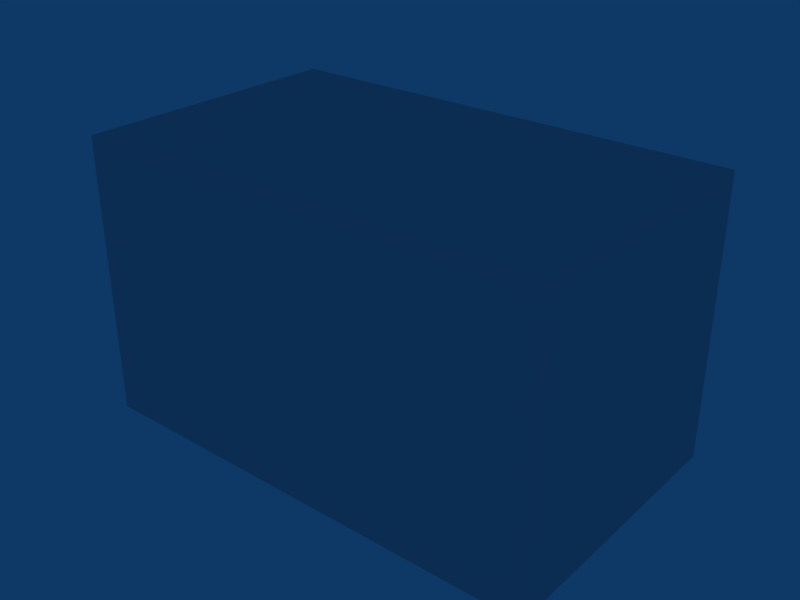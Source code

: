 # Source: goalpost.blend  (saved by Blender 2.47.0; exported with 4.5.12 LTS)
import bpy
from mathutils import Matrix  # noqa: F401  (used for matrix-valued properties, if any)

bpy.ops.wm.read_factory_settings(use_empty=True)
scene = bpy.context.scene
scene.name = 'Scene'

# ---- collections
col_collection_1 = bpy.data.collections.new('Collection 1'); scene.collection.children.link(col_collection_1)

# ---- world
world_world = bpy.data.worlds.new('World'); scene.world = world_world
world_world.color = (0.05656, 0.2208, 0.4)
world_world.use_sun_shadow = False
world_world.sun_shadow_jitter_overblur = 0.0
world_world.cycles.sampling_method = 'MANUAL'
world_world.cycles.sample_map_resolution = 256

# ---- meshes
me_cube_004 = bpy.data.meshes.new('Cube.004')
me_cube_004.from_pydata([(2.5, 2.5, -2.5), (2.5, -2.5, -2.5), (-2.5, -2.5, -2.5), (-2.5, 2.5, -2.5), (2.5, 2.5, 2.5), (2.5, -2.5, 2.5), (-2.5, -2.5, 2.5), (-2.5, 2.5, 2.5)], [], [(0, 1, 2, 3), (4, 7, 6, 5), (0, 4, 5, 1), (1, 5, 6, 2), (2, 6, 7, 3), (4, 0, 3, 7)])
_uv = me_cube_004.uv_layers.new(name='UVTex')
_uv.uv.foreach_set('vector', [0.0, 1.0, 0.0, 0.0, 1.0, 0.0, 1.0, 1.0, 0.0, 1.0, 0.0, 0.0, 1.0, 0.0, 1.0, 1.0, 0.6484, 0.8008, 0.6484, 0.332, 0.1797, 0.332, 0.1797, 0.8008, 0.0, 1.0, 0.0, 0.0, 1.0, 0.0, 1.0, 1.0, 0.1797, 0.8008, 0.1797, 0.332, 0.6484, 0.332, 0.6484, 0.8008, 0.7266, 0.8008, 0.7266, 0.332, 0.7461, 0.332, 0.7461, 0.8008])
me_cube_004.use_remesh_preserve_volume = False
me_cube_004.use_remesh_preserve_attributes = False
me_cube_004.use_mirror_vertex_groups = False
me_cube_004.update()
me_cube_002 = bpy.data.meshes.new('Cube.002')
me_cube_002.from_pydata([(2.5, 2.5, -2.5), (2.5, -2.5, -2.5), (-2.5, -2.5, -2.5), (-2.5, 2.5, -2.5), (2.5, 2.5, 2.5), (2.5, -2.5, 2.5), (-2.5, -2.5, 2.5), (-2.5, 2.5, 2.5)], [], [(0, 1, 2, 3), (4, 7, 6, 5), (0, 4, 5, 1), (1, 5, 6, 2), (2, 6, 7, 3), (4, 0, 3, 7)])
_uv = me_cube_002.uv_layers.new(name='UVTex')
_uv.uv.foreach_set('vector', [0.0, 1.0, 0.0, 0.0, 1.0, 0.0, 1.0, 1.0, 0.0, 1.0, 0.0, 0.0, 1.0, 0.0, 1.0, 1.0, 0.6484, 0.8008, 0.6484, 0.332, 0.1797, 0.332, 0.1797, 0.8008, 0.0, 1.0, 0.0, 0.0, 1.0, 0.0, 1.0, 1.0, 0.1797, 0.8008, 0.1797, 0.332, 0.6484, 0.332, 0.6484, 0.8008, 0.7266, 0.8008, 0.7266, 0.332, 0.7461, 0.332, 0.7461, 0.8008])
me_cube_002.use_remesh_preserve_volume = False
me_cube_002.use_remesh_preserve_attributes = False
me_cube_002.use_mirror_vertex_groups = False
me_cube_002.update()
me_cube_007 = bpy.data.meshes.new('Cube.007')
me_cube_007.from_pydata([(5.0, 5.0, -5.0), (5.0, -5.0, -5.0), (-5.0, -5.0, -5.0), (-5.0, 5.0, -5.0), (5.0, 5.0, 5.0), (5.0, -5.0, 5.0), (-5.0, -5.0, 5.0), (-5.0, 5.0, 5.0)], [], [(0, 1, 2, 3), (4, 7, 6, 5), (0, 4, 5, 1), (1, 5, 6, 2), (2, 6, 7, 3), (4, 0, 3, 7)])
_uv = me_cube_007.uv_layers.new(name='UVTex')
_uv.uv.foreach_set('vector', [0.0, 1.0, 0.0, 0.0, 1.0, 0.0, 1.0, 1.0, 0.0, 1.0, 0.0, 0.0, 1.0, 0.0, 1.0, 1.0, 0.9297, 0.9297, 0.9297, 0.4609, 0.9492, 0.4609, 0.9492, 0.9297, 0.9023, 0.4609, 0.9023, 0.9297, 0.08203, 0.9297, 0.08203, 0.4609, 0.02734, 0.9297, 0.02734, 0.4609, 0.04688, 0.4609, 0.04688, 0.9297, 0.08203, 0.9297, 0.08203, 0.4609, 0.9023, 0.4609, 0.9023, 0.9297])
me_cube_007.use_remesh_preserve_volume = False
me_cube_007.use_remesh_preserve_attributes = False
me_cube_007.use_mirror_vertex_groups = False
me_cube_007.update()
me_cube_003 = bpy.data.meshes.new('Cube.003')
me_cube_003.from_pydata([(5.0, 5.0, -5.0), (5.0, -5.0, -5.0), (-5.0, -5.0, -5.0), (-5.0, 5.0, -5.0), (5.0, 5.0, 5.0), (5.0, -5.0, 5.0), (-5.0, -5.0, 5.0), (-5.0, 5.0, 5.0)], [], [(0, 1, 2, 3), (0, 4, 5, 1), (1, 5, 6, 2), (2, 6, 7, 3), (4, 0, 3, 7), (4, 7, 6, 5)])
_uv = me_cube_003.uv_layers.new(name='UVTex')
_uv.uv.foreach_set('vector', [0.09375, 0.9062, 0.09375, 0.418, 0.9141, 0.418, 0.9141, 0.9062, 0.5547, 0.2773, 0.5547, 0.2969, 0.06641, 0.2969, 0.06641, 0.2773, 0.09375, 0.9727, 0.09375, 0.9531, 0.9141, 0.9531, 0.9141, 0.9727, 0.4648, 0.2344, 0.4648, 0.2148, 0.9531, 0.2148, 0.9531, 0.2344, 0.09375, 0.375, 0.09375, 0.3555, 0.9141, 0.3555, 0.9141, 0.375, 0.09375, 0.9062, 0.9141, 0.9062, 0.9141, 0.418, 0.09375, 0.418])
me_cube_003.use_remesh_preserve_volume = False
me_cube_003.use_remesh_preserve_attributes = False
me_cube_003.use_mirror_vertex_groups = False
me_cube_003.update()

# ---- objects
ob_right = bpy.data.objects.new('right', me_cube_004)
ob_left = bpy.data.objects.new('left', me_cube_002)
ob_back = bpy.data.objects.new('back', me_cube_007)
ob_top = bpy.data.objects.new('top', me_cube_003)

# ---- transforms, parenting, visibility, modifiers, constraints
ob_right.location = (51.25, 0.0, 14.0)
ob_right.scale = (0.5, 12.0, 12.0)
ob_right.lock_rotations_4d = False
ob_right.empty_display_type = 'ARROWS'
ob_right.color = (0.0, 0.0, 0.0, 1.0)
ob_right.lineart.crease_threshold = 0.0
ob_left.location = (-51.25, 0.0, 14.0)
ob_left.scale = (0.5, 12.0, 12.0)
ob_left.lock_rotations_4d = False
ob_left.empty_display_type = 'ARROWS'
ob_left.color = (0.0, 0.0, 0.0, 1.0)
ob_left.lineart.crease_threshold = 0.0
ob_back.location = (0.0, -31.25, 14.0)
ob_back.scale = (10.5, 0.25, 6.0)
ob_back.lock_rotations_4d = False
ob_back.empty_display_type = 'ARROWS'
ob_back.color = (0.0, 0.0, 0.0, 1.0)
ob_back.lineart.crease_threshold = 0.0
ob_top.location = (0.0, -1.25, 45.25)
ob_top.scale = (10.5, 6.25, 0.25)
ob_top.lock_rotations_4d = False
ob_top.empty_display_type = 'ARROWS'
ob_top.color = (0.0, 0.0, 0.0, 1.0)
ob_top.lineart.crease_threshold = 0.0

# ---- collection membership
col_collection_1.objects.link(ob_right)
col_collection_1.objects.link(ob_left)
col_collection_1.objects.link(ob_back)
col_collection_1.objects.link(ob_top)

# ---- scene / render settings (as saved in the file)
scene.frame_start = 1; scene.frame_end = 250; scene.frame_set(1)
scene.render.engine = 'BLENDER_EEVEE_NEXT'
scene.render.image_settings.file_format = 'JPEG'
scene.render.image_settings.color_mode = 'RGB'
scene.render.image_settings.compression = 90
scene.render.resolution_x = 800
scene.render.resolution_y = 600
scene.render.pixel_aspect_x = 100.0
scene.render.pixel_aspect_y = 100.0
scene.render.fps = 25
scene.render.dither_intensity = 0.0
scene.render.use_compositing = False
scene.render.use_sequencer = False
scene.render.bake_margin = 2
scene.render.bake_bias = 0.0
scene.render.use_stamp_time = False
scene.render.use_stamp_date = False
scene.render.use_stamp_frame = False
scene.render.use_stamp_camera = False
scene.render.use_stamp_scene = False
scene.render.use_stamp_filename = False
scene.render.use_stamp_render_time = False
scene.render.stamp_font_size = 0
scene.cycles.use_denoising = False
scene.cycles.samples = 10
scene.cycles.sampling_pattern = 'TABULATED_SOBOL'
scene.cycles.light_sampling_threshold = 0.0
scene.cycles.use_adaptive_sampling = False
scene.cycles.use_light_tree = False
scene.cycles.blur_glossy = 0.0
scene.cycles.volume_bounces = 1
scene.cycles.pixel_filter_type = 'GAUSSIAN'
scene.cycles.sample_clamp_indirect = 0.0
scene.view_settings.view_transform = 'Raw'
bpy.context.view_layer.update()

# ---- added for rendering (the .blend has no active camera): camera
cam_auto = bpy.data.cameras.new('AutoCamera')
cam_auto.lens = 50.0
cam_auto.sensor_width = 36.0
cam_auto.clip_end = 2228.61
ob_auto_camera = bpy.data.objects.new('AutoCamera', cam_auto)
scene.collection.objects.link(ob_auto_camera)
ob_auto_camera.location = (126.987, -153.634, 116.84)
ob_auto_camera.rotation_euler = (1.09748, -7.21219e-08, 0.694738)
scene.camera = ob_auto_camera
bpy.context.view_layer.update()
